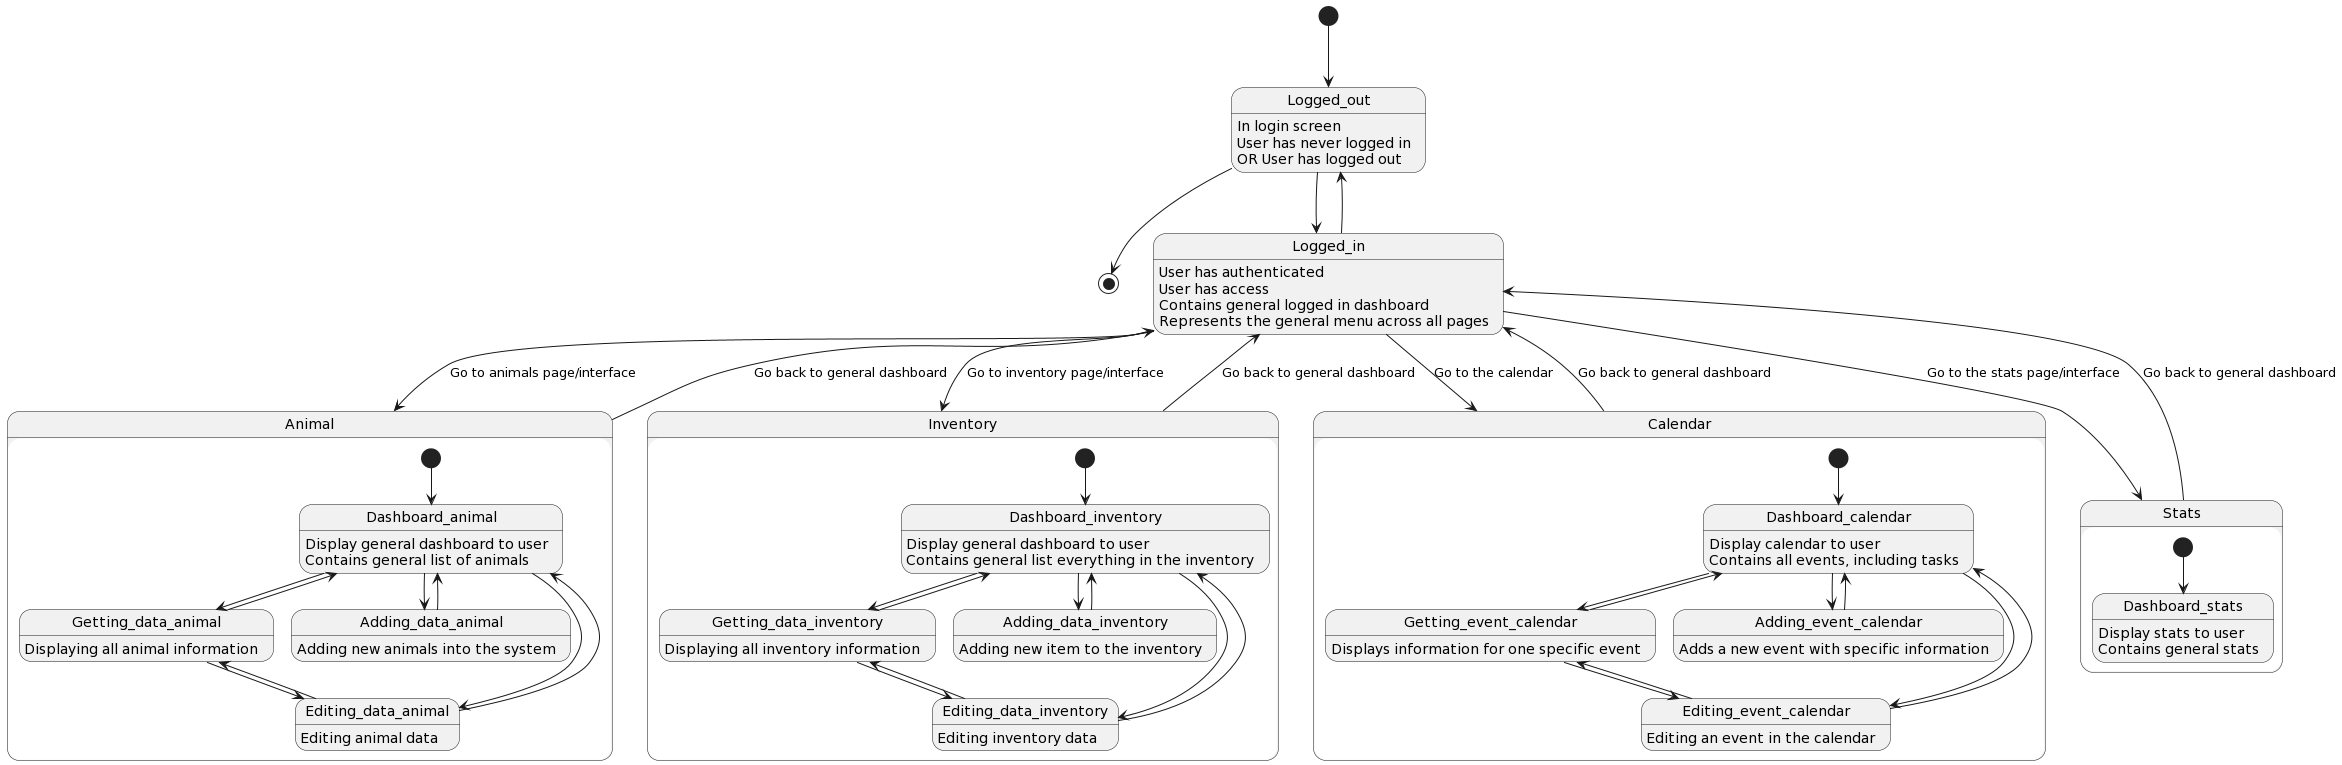

The diagram above was rendered by PlantUML. Its source (embedded in the PNG):
@startuml
[*] --> Logged_out
Logged_out --> [*]
Logged_out : In login screen
Logged_out: User has never logged in
Logged_out : OR User has logged out
Logged_out --> Logged_in

Logged_in : User has authenticated
Logged_in : User has access
Logged_in : Contains general logged in dashboard
Logged_in : Represents the general menu across all pages
Logged_in --> Logged_out

Logged_in --> Animal : Go to animals page/interface
Logged_in --> Inventory : Go to inventory page/interface
Logged_in --> Calendar : Go to the calendar
Logged_in --> Stats : Go to the stats page/interface

Animal --> Logged_in : Go back to general dashboard
Inventory --> Logged_in : Go back to general dashboard
Calendar --> Logged_in : Go back to general dashboard
Stats --> Logged_in : Go back to general dashboard




state Animal {
  [*] --> Dashboard_animal

  Dashboard_animal --> Getting_data_animal
  Dashboard_animal --> Adding_data_animal
  Dashboard_animal --> Editing_data_animal

  Dashboard_animal: Display general dashboard to user
  Dashboard_animal: Contains general list of animals

  Getting_data_animal: Displaying all animal information
  Adding_data_animal: Adding new animals into the system
  Editing_data_animal: Editing animal data

  Getting_data_animal --> Dashboard_animal
  Adding_data_animal --> Dashboard_animal
  Editing_data_animal --> Dashboard_animal

  Getting_data_animal --> Editing_data_animal
  Editing_data_animal -->  Getting_data_animal
}

state Inventory {
  [*] --> Dashboard_inventory

  Dashboard_inventory --> Getting_data_inventory
  Dashboard_inventory --> Adding_data_inventory
  Dashboard_inventory --> Editing_data_inventory

  Dashboard_inventory: Display general dashboard to user
  Dashboard_inventory: Contains general list everything in the inventory

  Getting_data_inventory: Displaying all inventory information
  Adding_data_inventory: Adding new item to the inventory
  Editing_data_inventory: Editing inventory data

  Getting_data_inventory --> Dashboard_inventory
  Adding_data_inventory --> Dashboard_inventory
  Editing_data_inventory --> Dashboard_inventory

  Getting_data_inventory --> Editing_data_inventory
  Editing_data_inventory -->  Getting_data_inventory
}

state Calendar {
  [*] --> Dashboard_calendar

  Dashboard_calendar --> Getting_event_calendar
  Dashboard_calendar --> Adding_event_calendar
  Dashboard_calendar --> Editing_event_calendar

  Dashboard_calendar: Display calendar to user
  Dashboard_calendar: Contains all events, including tasks

  Getting_event_calendar: Displays information for one specific event
  Adding_event_calendar: Adds a new event with specific information
  Editing_event_calendar: Editing an event in the calendar

  Getting_event_calendar --> Dashboard_calendar
  Adding_event_calendar --> Dashboard_calendar
  Editing_event_calendar --> Dashboard_calendar

  Getting_event_calendar --> Editing_event_calendar
  Editing_event_calendar -->  Getting_event_calendar
}

state Stats {
  [*] --> Dashboard_stats

  Dashboard_stats: Display stats to user
  Dashboard_stats: Contains general stats
}
@enduml